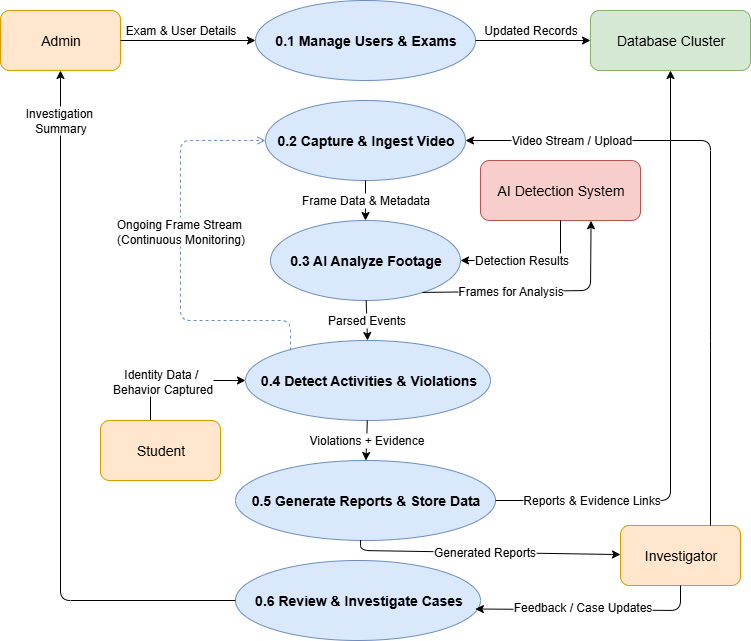

The diagram above was exported from draw.io. Its source (the exported page's mxGraphModel, read from the mxfile embedded in the PNG):
<mxGraphModel dx="1708" dy="680" grid="1" gridSize="10" guides="1" tooltips="1" connect="1" arrows="1" fold="1" page="1" pageScale="1" pageWidth="827" pageHeight="1169" math="0" shadow="0">
  <root>
    <mxCell id="0" />
    <mxCell id="1" parent="0" />
    <mxCell id="admin" value="&lt;font style=&quot;font-size: 14px;&quot;&gt;Admin&lt;/font&gt;" style="rounded=1;fillColor=#ffe6cc;strokeColor=#d79b00;html=1;" parent="1" vertex="1">
      <mxGeometry x="40" y="70" width="120" height="60" as="geometry" />
    </mxCell>
    <mxCell id="rKAF_7fIsOiqpkT46RY5-14" style="edgeStyle=orthogonalEdgeStyle;rounded=0;orthogonalLoop=1;jettySize=auto;html=1;entryX=0;entryY=0.5;entryDx=0;entryDy=0;" edge="1" parent="1" source="student" target="p4">
      <mxGeometry relative="1" as="geometry">
        <Array as="points">
          <mxPoint x="190" y="440" />
        </Array>
      </mxGeometry>
    </mxCell>
    <mxCell id="rKAF_7fIsOiqpkT46RY5-15" value="&lt;font style=&quot;font-size: 12px;&quot;&gt;Identity Data /&amp;nbsp;&lt;/font&gt;&lt;div&gt;&lt;font style=&quot;font-size: 12px;&quot;&gt;Behavior Captured&lt;/font&gt;&lt;/div&gt;" style="edgeLabel;html=1;align=center;verticalAlign=middle;resizable=0;points=[];" vertex="1" connectable="0" parent="rKAF_7fIsOiqpkT46RY5-14">
      <mxGeometry x="0.1579" y="3" relative="1" as="geometry">
        <mxPoint x="-27" y="3" as="offset" />
      </mxGeometry>
    </mxCell>
    <mxCell id="student" value="&lt;font style=&quot;font-size: 14px;&quot;&gt;Student&lt;/font&gt;" style="rounded=1;fillColor=#ffe6cc;strokeColor=#d79b00;html=1;" parent="1" vertex="1">
      <mxGeometry x="140" y="480" width="120" height="60" as="geometry" />
    </mxCell>
    <mxCell id="investigator" value="&lt;font style=&quot;font-size: 14px;&quot;&gt;Investigator&lt;/font&gt;" style="rounded=1;fillColor=#ffe6cc;strokeColor=#d79b00;html=1;" parent="1" vertex="1">
      <mxGeometry x="660" y="585" width="120" height="60" as="geometry" />
    </mxCell>
    <mxCell id="ai" value="&lt;font style=&quot;font-size: 14px;&quot;&gt;AI Detection System&lt;/font&gt;" style="rounded=1;fillColor=#f8cecc;strokeColor=#b85450;html=1;" parent="1" vertex="1">
      <mxGeometry x="520" y="220" width="160" height="60" as="geometry" />
    </mxCell>
    <mxCell id="db" value="&lt;font style=&quot;font-size: 14px;&quot;&gt;Database Cluster&lt;/font&gt;" style="rounded=1;fillColor=#d5e8d4;strokeColor=#82b366;html=1;" parent="1" vertex="1">
      <mxGeometry x="630" y="70" width="160" height="60" as="geometry" />
    </mxCell>
    <mxCell id="p1" value="&lt;font style=&quot;font-size: 14px;&quot;&gt;0.1 Manage Users &amp;amp; Exams&lt;/font&gt;" style="ellipse;fillColor=#dae8fc;strokeColor=#6c8ebf;fontStyle=1;html=1;" parent="1" vertex="1">
      <mxGeometry x="295" y="60" width="220" height="80" as="geometry" />
    </mxCell>
    <mxCell id="p2" value="&lt;font style=&quot;font-size: 14px;&quot;&gt;0.2 Capture &amp;amp; Ingest Video&lt;/font&gt;" style="ellipse;fillColor=#dae8fc;strokeColor=#6c8ebf;fontStyle=1;html=1;" parent="1" vertex="1">
      <mxGeometry x="305" y="160" width="200" height="80" as="geometry" />
    </mxCell>
    <mxCell id="p3" value="&lt;font style=&quot;font-size: 14px;&quot;&gt;0.3 AI Analyze Footage&lt;/font&gt;" style="ellipse;fillColor=#dae8fc;strokeColor=#6c8ebf;fontStyle=1;html=1;" parent="1" vertex="1">
      <mxGeometry x="310" y="280" width="190" height="80" as="geometry" />
    </mxCell>
    <mxCell id="p4" value="&lt;font style=&quot;font-size: 14px;&quot;&gt;0.4 Detect Activities &amp;amp; Violations&lt;/font&gt;" style="ellipse;fillColor=#dae8fc;strokeColor=#6c8ebf;fontStyle=1;html=1;" parent="1" vertex="1">
      <mxGeometry x="285" y="400" width="245" height="80" as="geometry" />
    </mxCell>
    <mxCell id="p5" value="&lt;font style=&quot;font-size: 14px;&quot;&gt;0.5 Generate Reports &amp;amp; Store Data&lt;/font&gt;" style="ellipse;fillColor=#dae8fc;strokeColor=#6c8ebf;fontStyle=1;html=1;" parent="1" vertex="1">
      <mxGeometry x="275" y="520" width="260" height="80" as="geometry" />
    </mxCell>
    <mxCell id="p6" value="&lt;font style=&quot;font-size: 14px;&quot;&gt;0.6 Review &amp;amp; Investigate Cases&lt;/font&gt;" style="ellipse;fillColor=#dae8fc;strokeColor=#6c8ebf;fontStyle=1;html=1;" parent="1" vertex="1">
      <mxGeometry x="275" y="620" width="245" height="80" as="geometry" />
    </mxCell>
    <mxCell id="lBnOMc3aplIJqe4Dg49k-1" value="&lt;font style=&quot;font-size: 12px;&quot;&gt;Exam &amp;amp; User Details&lt;/font&gt;" style="endArrow=classic;html=1;" parent="1" source="admin" target="p1" edge="1">
      <mxGeometry x="-0.1111" y="10" relative="1" as="geometry">
        <mxPoint as="offset" />
      </mxGeometry>
    </mxCell>
    <mxCell id="lBnOMc3aplIJqe4Dg49k-2" value="&lt;font style=&quot;font-size: 12px;&quot;&gt;Updated Records&lt;/font&gt;" style="endArrow=classic;html=1;exitX=1;exitY=0.5;exitDx=0;exitDy=0;" parent="1" source="p1" edge="1">
      <mxGeometry x="-0.0435" y="10" relative="1" as="geometry">
        <mxPoint x="630" y="100" as="targetPoint" />
        <Array as="points" />
        <mxPoint as="offset" />
      </mxGeometry>
    </mxCell>
    <mxCell id="lBnOMc3aplIJqe4Dg49k-3" value="&lt;font style=&quot;font-size: 12px;&quot;&gt;Video Stream / Upload&lt;/font&gt;" style="endArrow=classic;html=1;exitX=0.75;exitY=0;exitDx=0;exitDy=0;" parent="1" source="investigator" target="p2" edge="1">
      <mxGeometry x="0.6667" relative="1" as="geometry">
        <mxPoint x="240.00000000000023" y="270.0000000000001" as="sourcePoint" />
        <Array as="points">
          <mxPoint x="750" y="400" />
          <mxPoint x="750" y="200" />
        </Array>
        <mxPoint x="1" as="offset" />
      </mxGeometry>
    </mxCell>
    <mxCell id="lBnOMc3aplIJqe4Dg49k-4" value="&lt;font style=&quot;font-size: 12px;&quot;&gt;Frame Data &amp;amp; Metadata&lt;/font&gt;" style="endArrow=classic;html=1;" parent="1" source="p2" target="p3" edge="1">
      <mxGeometry relative="1" as="geometry" />
    </mxCell>
    <mxCell id="lBnOMc3aplIJqe4Dg49k-5" value="&lt;font style=&quot;font-size: 12px;&quot;&gt;Frames for Analysis&lt;/font&gt;" style="endArrow=classic;html=1;entryX=0.691;entryY=1.004;entryDx=0;entryDy=0;entryPerimeter=0;exitX=0.799;exitY=0.899;exitDx=0;exitDy=0;exitPerimeter=0;" parent="1" source="p3" target="ai" edge="1">
      <mxGeometry x="-0.2586" relative="1" as="geometry">
        <mxPoint x="450" y="351" as="sourcePoint" />
        <Array as="points">
          <mxPoint x="630" y="350" />
        </Array>
        <mxPoint as="offset" />
      </mxGeometry>
    </mxCell>
    <mxCell id="lBnOMc3aplIJqe4Dg49k-6" value="&lt;font style=&quot;font-size: 12px;&quot;&gt;Detection Results&lt;/font&gt;" style="endArrow=classic;html=1;" parent="1" source="ai" target="p3" edge="1">
      <mxGeometry x="0.125" relative="1" as="geometry">
        <Array as="points">
          <mxPoint x="600" y="320" />
        </Array>
        <mxPoint as="offset" />
      </mxGeometry>
    </mxCell>
    <mxCell id="lBnOMc3aplIJqe4Dg49k-7" value="&lt;font style=&quot;font-size: 12px;&quot;&gt;Parsed Events&lt;/font&gt;" style="endArrow=classic;html=1;" parent="1" source="p3" target="p4" edge="1">
      <mxGeometry relative="1" as="geometry" />
    </mxCell>
    <mxCell id="lBnOMc3aplIJqe4Dg49k-8" value="&lt;font style=&quot;font-size: 12px;&quot;&gt;Violations + Evidence&lt;/font&gt;" style="endArrow=classic;html=1;" parent="1" source="p4" target="p5" edge="1">
      <mxGeometry relative="1" as="geometry" />
    </mxCell>
    <mxCell id="lBnOMc3aplIJqe4Dg49k-9" value="&lt;font style=&quot;font-size: 12px;&quot;&gt;Reports &amp;amp; Evidence Links&lt;/font&gt;" style="endArrow=classic;html=1;" parent="1" source="p5" target="db" edge="1">
      <mxGeometry x="-0.686" relative="1" as="geometry">
        <Array as="points">
          <mxPoint x="710" y="560" />
        </Array>
        <mxPoint x="1" as="offset" />
      </mxGeometry>
    </mxCell>
    <mxCell id="lBnOMc3aplIJqe4Dg49k-10" value="&lt;font style=&quot;font-size: 12px;&quot;&gt;Generated Reports&lt;/font&gt;" style="endArrow=classic;html=1;exitX=0.481;exitY=0.994;exitDx=0;exitDy=0;exitPerimeter=0;" parent="1" source="p5" target="investigator" edge="1">
      <mxGeometry relative="1" as="geometry">
        <Array as="points">
          <mxPoint x="400" y="610" />
        </Array>
      </mxGeometry>
    </mxCell>
    <mxCell id="lBnOMc3aplIJqe4Dg49k-11" value="&lt;font style=&quot;font-size: 12px;&quot;&gt;Feedback / Case Updates&lt;/font&gt;" style="endArrow=classic;html=1;entryX=0.979;entryY=0.606;entryDx=0;entryDy=0;entryPerimeter=0;" parent="1" source="investigator" target="p6" edge="1">
      <mxGeometry x="0.0676" y="-2" relative="1" as="geometry">
        <Array as="points">
          <mxPoint x="720" y="670" />
        </Array>
        <mxPoint as="offset" />
      </mxGeometry>
    </mxCell>
    <mxCell id="lBnOMc3aplIJqe4Dg49k-12" value="&lt;font style=&quot;font-size: 12px;&quot;&gt;Investigation&amp;nbsp;&lt;/font&gt;&lt;div&gt;&lt;font style=&quot;font-size: 12px;&quot;&gt;Summary&lt;/font&gt;&lt;/div&gt;" style="endArrow=classic;html=1;" parent="1" source="p6" target="admin" edge="1">
      <mxGeometry x="0.8561" relative="1" as="geometry">
        <Array as="points">
          <mxPoint x="100" y="660" />
        </Array>
        <mxPoint as="offset" />
      </mxGeometry>
    </mxCell>
    <mxCell id="loop1" value="&lt;font style=&quot;font-size: 12px;&quot;&gt;Ongoing Frame Stream&amp;nbsp;&lt;/font&gt;&lt;div&gt;&lt;font style=&quot;font-size: 12px;&quot;&gt;(Continuous Monitoring)&lt;/font&gt;&lt;/div&gt;" style="edgeStyle=orthogonalEdgeStyle;dashed=1;strokeColor=#6c8ebf;endArrow=open;html=1;fontSize=11;fontColor=#000000;" edge="1" parent="1" target="p2">
      <mxGeometry x="0.1358" relative="1" as="geometry">
        <Array as="points">
          <mxPoint x="330" y="380" />
          <mxPoint x="220" y="380" />
          <mxPoint x="220" y="200" />
        </Array>
        <mxPoint as="offset" />
        <mxPoint x="330" y="410" as="sourcePoint" />
      </mxGeometry>
    </mxCell>
  </root>
</mxGraphModel>